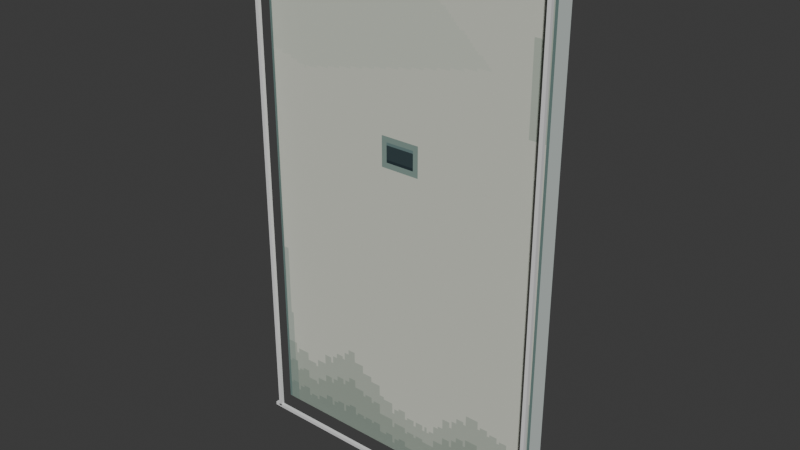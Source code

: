 # Source: room1_integrated_door_v3.blend  (saved by Blender 5.0.119; exported with 4.5.12 LTS)
import bpy
from mathutils import Matrix  # noqa: F401  (used for matrix-valued properties, if any)

bpy.ops.wm.read_factory_settings(use_empty=True)
scene = bpy.context.scene
scene.name = 'Scene'

# ---- collections
col_collection = bpy.data.collections.new('Collection'); scene.collection.children.link(col_collection)

# ---- images (referenced by path relative to the original .blend; pixels are not part of the script)
import os
ASSET_DIR = os.environ.get("B2B_ASSET_DIR", "")  # directory of the original .blend (textures are referenced by path, not embedded)
HERE = os.path.dirname(os.path.abspath(__file__))  # packed textures are extracted next to this script under _unpacked/

def load_image(name, relpath, width, height, colorspace="sRGB"):
    """Load a texture the original file referenced (path relative to the .blend, or extracted next to this script)."""
    p = next((c for c in (os.path.join(HERE, relpath), os.path.join(ASSET_DIR, relpath)) if relpath and os.path.exists(c)), "")
    if p:
        img = bpy.data.images.load(p, check_existing=True)
        img.name = name
    else:  # same state as the original file: an image datablock whose file is absent (Cycles renders it pink)
        img = bpy.data.images.new(name, width, height)
        img.source = "FILE"
        img.filepath = "//" + (relpath or name)
    img.colorspace_settings.name = colorspace
    return img
img_doorfront_80texels_per_metre_original_pixels = load_image('DoorFront_80texels_per_metre_original_pixels', '_unpacked/door_front.514cb4a6.png', 112, 184, 'sRGB')

# ---- materials (node trees are filled in below, after node groups)
mat_m_doorfront_pixel = bpy.data.materials.new('M_DoorFront_Pixel')
mat_m_doorfront_pixel.diffuse_color = (0.77, 0.82, 0.77, 1.0)
mat_m_dooredge_mineralcomposite = bpy.data.materials.new('M_DoorEdge_MineralComposite')
mat_m_dooredge_mineralcomposite.diffuse_color = (0.62, 0.69, 0.66, 1.0)
mat_m_jambrecess_off = bpy.data.materials.new('M_JambRecess_Off')
mat_m_jambrecess_off.diffuse_color = (0.12, 0.17, 0.18, 1.0)

# ---- material node trees
mat_m_doorfront_pixel.use_nodes = True; mat_m_doorfront_pixel.node_tree.nodes.clear()
_N = mat_m_doorfront_pixel.node_tree.nodes; _L = mat_m_doorfront_pixel.node_tree.links
n0 = _N.new('ShaderNodeBsdfPrincipled'); n0.name = '原理化 BSDF'; n0.location = (0, 0)
n0.inputs[2].default_value = 0.93
n1 = _N.new('ShaderNodeOutputMaterial'); n1.name = '材质输出'; n1.location = (0, 0)
n2 = _N.new('ShaderNodeTexImage'); n2.name = '图像纹理'; n2.location = (0, 0)
n2.image = img_doorfront_80texels_per_metre_original_pixels
n2.interpolation = 'Closest'
_L.new(n0.outputs[0], n1.inputs[0])
_L.new(n2.outputs[0], n0.inputs[0])
n1.is_active_output = True
mat_m_dooredge_mineralcomposite.use_nodes = True; mat_m_dooredge_mineralcomposite.node_tree.nodes.clear()
_N = mat_m_dooredge_mineralcomposite.node_tree.nodes; _L = mat_m_dooredge_mineralcomposite.node_tree.links
n0 = _N.new('ShaderNodeBsdfPrincipled'); n0.name = '原理化 BSDF'; n0.location = (0, 0)
n0.inputs[0].default_value = (0.62, 0.69, 0.66, 1.0)
n0.inputs[2].default_value = 0.91
n1 = _N.new('ShaderNodeOutputMaterial'); n1.name = '材质输出'; n1.location = (0, 0)
_L.new(n0.outputs[0], n1.inputs[0])
n1.is_active_output = True
mat_m_jambrecess_off.use_nodes = True; mat_m_jambrecess_off.node_tree.nodes.clear()
_N = mat_m_jambrecess_off.node_tree.nodes; _L = mat_m_jambrecess_off.node_tree.links
n0 = _N.new('ShaderNodeBsdfPrincipled'); n0.name = '原理化 BSDF'; n0.location = (-200, 100)
n1 = _N.new('ShaderNodeOutputMaterial'); n1.name = '材质输出'; n1.location = (200, 100)
_L.new(n0.outputs[0], n1.inputs[0])
n1.is_active_output = True

# ---- world
world_world = bpy.data.worlds.new('World'); scene.world = world_world
world_world.use_nodes = True; world_world.node_tree.nodes.clear()
_N = world_world.node_tree.nodes; _L = world_world.node_tree.links
n0 = _N.new('ShaderNodeOutputWorld'); n0.name = 'World Output'; n0.location = (200, 100)
n1 = _N.new('ShaderNodeBackground'); n1.name = 'Background'; n1.location = (-200, 100)
n1.inputs[0].default_value = (0.05088, 0.05088, 0.05088, 1.0)
_L.new(n1.outputs[0], n0.inputs[0])
n0.is_active_output = True
world_world.color = (0.05088, 0.05088, 0.05088)
world_world.sun_shadow_jitter_overblur = 0.0

# ---- meshes
me_doorpanel_mesh = bpy.data.meshes.new('DoorPanel_mesh')
me_doorpanel_mesh.from_pydata([(-0.685, -0.0425, -1.15), (0.685, -0.0425, -1.15), (0.685, -0.0425, 1.15), (-0.685, -0.0425, 1.15), (-0.685, 0.0425, -1.15), (0.685, 0.0425, -1.15), (0.685, 0.0425, 1.15), (-0.685, 0.0425, 1.15)], [], [(0, 1, 2, 3), (4, 7, 6, 5), (4, 5, 1, 0), (3, 2, 6, 7), (4, 0, 3, 7), (1, 5, 6, 2)])
me_doorpanel_mesh.polygons.foreach_set('material_index', [0, 1, 1, 1, 1, 1])
_uv = me_doorpanel_mesh.uv_layers.new(name='UVMap')
_uv.uv.foreach_set('vector', [-1.74e-09, 1.037e-08, 1.0, 1.037e-08, 1.0, 1.0, -1.74e-09, 1.0, -1.74e-09, 1.037e-08, -1.74e-09, 1.0, 1.0, 1.0, 1.0, 1.037e-08, -1.74e-09, 1.037e-08, 1.0, 1.037e-08, 1.0, 1.037e-08, -1.74e-09, 1.037e-08, -1.74e-09, 1.0, 1.0, 1.0, 1.0, 1.0, -1.74e-09, 1.0, -1.74e-09, 1.037e-08, -1.74e-09, 1.037e-08, -1.74e-09, 1.0, -1.74e-09, 1.0, 1.0, 1.037e-08, 1.0, 1.037e-08, 1.0, 1.0, 1.0, 1.0])
me_doorpanel_mesh.materials.append(mat_m_doorfront_pixel)
me_doorpanel_mesh.materials.append(mat_m_dooredge_mineralcomposite)
me_doorpanel_mesh.update()
me_x = bpy.data.meshes.new('立方体')
me_x.from_pydata([(-0.008, -0.008, -1.178), (-0.008, -0.008, 1.178), (-0.008, 0.008, -1.178), (-0.008, 0.008, 1.178), (0.008, -0.008, -1.178), (0.008, -0.008, 1.178), (0.008, 0.008, -1.178), (0.008, 0.008, 1.178)], [], [(0, 1, 3, 2), (2, 3, 7, 6), (6, 7, 5, 4), (4, 5, 1, 0), (2, 6, 4, 0), (7, 3, 1, 5)])
_uv = me_x.uv_layers.new(name='UV贴图')
_uv.uv.foreach_set('vector', [0.375, 0.0, 0.625, 0.0, 0.625, 0.25, 0.375, 0.25, 0.375, 0.25, 0.625, 0.25, 0.625, 0.5, 0.375, 0.5, 0.375, 0.5, 0.625, 0.5, 0.625, 0.75, 0.375, 0.75, 0.375, 0.75, 0.625, 0.75, 0.625, 1.0, 0.375, 1.0, 0.125, 0.5, 0.375, 0.5, 0.375, 0.75, 0.125, 0.75, 0.625, 0.5, 0.875, 0.5, 0.875, 0.75, 0.625, 0.75])
me_x.materials.append(mat_m_jambrecess_off)
me_x.update()
me_001 = bpy.data.meshes.new('立方体.001')
me_001.from_pydata([(-0.008, -0.008, -1.178), (-0.008, -0.008, 1.178), (-0.008, 0.008, -1.178), (-0.008, 0.008, 1.178), (0.008, -0.008, -1.178), (0.008, -0.008, 1.178), (0.008, 0.008, -1.178), (0.008, 0.008, 1.178)], [], [(0, 1, 3, 2), (2, 3, 7, 6), (6, 7, 5, 4), (4, 5, 1, 0), (2, 6, 4, 0), (7, 3, 1, 5)])
_uv = me_001.uv_layers.new(name='UV贴图')
_uv.uv.foreach_set('vector', [0.375, 0.0, 0.625, 0.0, 0.625, 0.25, 0.375, 0.25, 0.375, 0.25, 0.625, 0.25, 0.625, 0.5, 0.375, 0.5, 0.375, 0.5, 0.625, 0.5, 0.625, 0.75, 0.375, 0.75, 0.375, 0.75, 0.625, 0.75, 0.625, 1.0, 0.375, 1.0, 0.125, 0.5, 0.375, 0.5, 0.375, 0.75, 0.125, 0.75, 0.625, 0.5, 0.875, 0.5, 0.875, 0.75, 0.625, 0.75])
me_001.materials.append(mat_m_jambrecess_off)
me_001.update()
me_002 = bpy.data.meshes.new('立方体.002')
me_002.from_pydata([(-0.719, -0.008, -0.008), (-0.719, -0.008, 0.008), (-0.719, 0.008, -0.008), (-0.719, 0.008, 0.008), (0.719, -0.008, -0.008), (0.719, -0.008, 0.008), (0.719, 0.008, -0.008), (0.719, 0.008, 0.008)], [], [(0, 1, 3, 2), (2, 3, 7, 6), (6, 7, 5, 4), (4, 5, 1, 0), (2, 6, 4, 0), (7, 3, 1, 5)])
_uv = me_002.uv_layers.new(name='UV贴图')
_uv.uv.foreach_set('vector', [0.375, 0.0, 0.625, 0.0, 0.625, 0.25, 0.375, 0.25, 0.375, 0.25, 0.625, 0.25, 0.625, 0.5, 0.375, 0.5, 0.375, 0.5, 0.625, 0.5, 0.625, 0.75, 0.375, 0.75, 0.375, 0.75, 0.625, 0.75, 0.625, 1.0, 0.375, 1.0, 0.125, 0.5, 0.375, 0.5, 0.375, 0.75, 0.125, 0.75, 0.625, 0.5, 0.875, 0.5, 0.875, 0.75, 0.625, 0.75])
me_002.materials.append(mat_m_jambrecess_off)
me_002.update()
me_003 = bpy.data.meshes.new('立方体.003')
me_003.from_pydata([(-0.719, -0.008, -0.008), (-0.719, -0.008, 0.008), (-0.719, 0.008, -0.008), (-0.719, 0.008, 0.008), (0.719, -0.008, -0.008), (0.719, -0.008, 0.008), (0.719, 0.008, -0.008), (0.719, 0.008, 0.008)], [], [(0, 1, 3, 2), (2, 3, 7, 6), (6, 7, 5, 4), (4, 5, 1, 0), (2, 6, 4, 0), (7, 3, 1, 5)])
_uv = me_003.uv_layers.new(name='UV贴图')
_uv.uv.foreach_set('vector', [0.375, 0.0, 0.625, 0.0, 0.625, 0.25, 0.375, 0.25, 0.375, 0.25, 0.625, 0.25, 0.625, 0.5, 0.375, 0.5, 0.375, 0.5, 0.625, 0.5, 0.625, 0.75, 0.375, 0.75, 0.375, 0.75, 0.625, 0.75, 0.625, 1.0, 0.375, 1.0, 0.125, 0.5, 0.375, 0.5, 0.375, 0.75, 0.125, 0.75, 0.625, 0.5, 0.875, 0.5, 0.875, 0.75, 0.625, 0.75])
me_003.materials.append(mat_m_jambrecess_off)
me_003.update()

# ---- objects
ob_doorpanel = bpy.data.objects.new('DoorPanel', me_doorpanel_mesh)
ob_jamblight_left = bpy.data.objects.new('JambLight_Left', me_x)
ob_jamblight_right = bpy.data.objects.new('JambLight_Right', me_001)
ob_jamblight_top = bpy.data.objects.new('JambLight_Top', me_002)
ob_jamblight_bottom = bpy.data.objects.new('JambLight_Bottom', me_003)

# ---- transforms, parenting, visibility, modifiers, constraints
ob_doorpanel.location = (0.0, 0.0, 0.0)
ob_jamblight_left.location = (-0.69, -0.1, 0.0)
ob_jamblight_right.location = (0.69, -0.1, 0.0)
ob_jamblight_top.location = (0.0, -0.1, 1.178)
ob_jamblight_bottom.location = (0.0, -0.1, -1.178)

# ---- collection membership
scene.collection.objects.link(ob_doorpanel)
col_collection.objects.link(ob_jamblight_left)
col_collection.objects.link(ob_jamblight_right)
col_collection.objects.link(ob_jamblight_top)
col_collection.objects.link(ob_jamblight_bottom)

# ---- scene / render settings (as saved in the file)
scene.frame_start = 1; scene.frame_end = 250; scene.frame_set(1)
scene.render.engine = 'BLENDER_EEVEE_NEXT'
scene.render.bake_bias = 0.0
scene.render.bake_samples = 0
scene.cycles.sampling_pattern = 'TABULATED_SOBOL'
scene.eevee.use_volume_custom_range = False
bpy.context.view_layer.update()

# ---- added for rendering (the .blend has no active camera and no usable light): camera, sun
cam_auto = bpy.data.cameras.new('AutoCamera')
cam_auto.lens = 50.0
cam_auto.sensor_width = 36.0
cam_auto.clip_end = 1000.0
ob_auto_camera = bpy.data.objects.new('AutoCamera', cam_auto)
scene.collection.objects.link(ob_auto_camera)
ob_auto_camera.location = (2.57021, -3.117, 2.05617)
ob_auto_camera.rotation_euler = (1.09748, -7.21219e-08, 0.694738)
scene.camera = ob_auto_camera
light_auto_sun = bpy.data.lights.new('AutoSun', 'SUN')
light_auto_sun.energy = 3.0
light_auto_sun.angle = 0.0523599
ob_auto_sun = bpy.data.objects.new('AutoSun', light_auto_sun)
scene.collection.objects.link(ob_auto_sun)
ob_auto_sun.rotation_euler = (0.872665, 0.174533, 0.523599)
bpy.context.view_layer.update()
